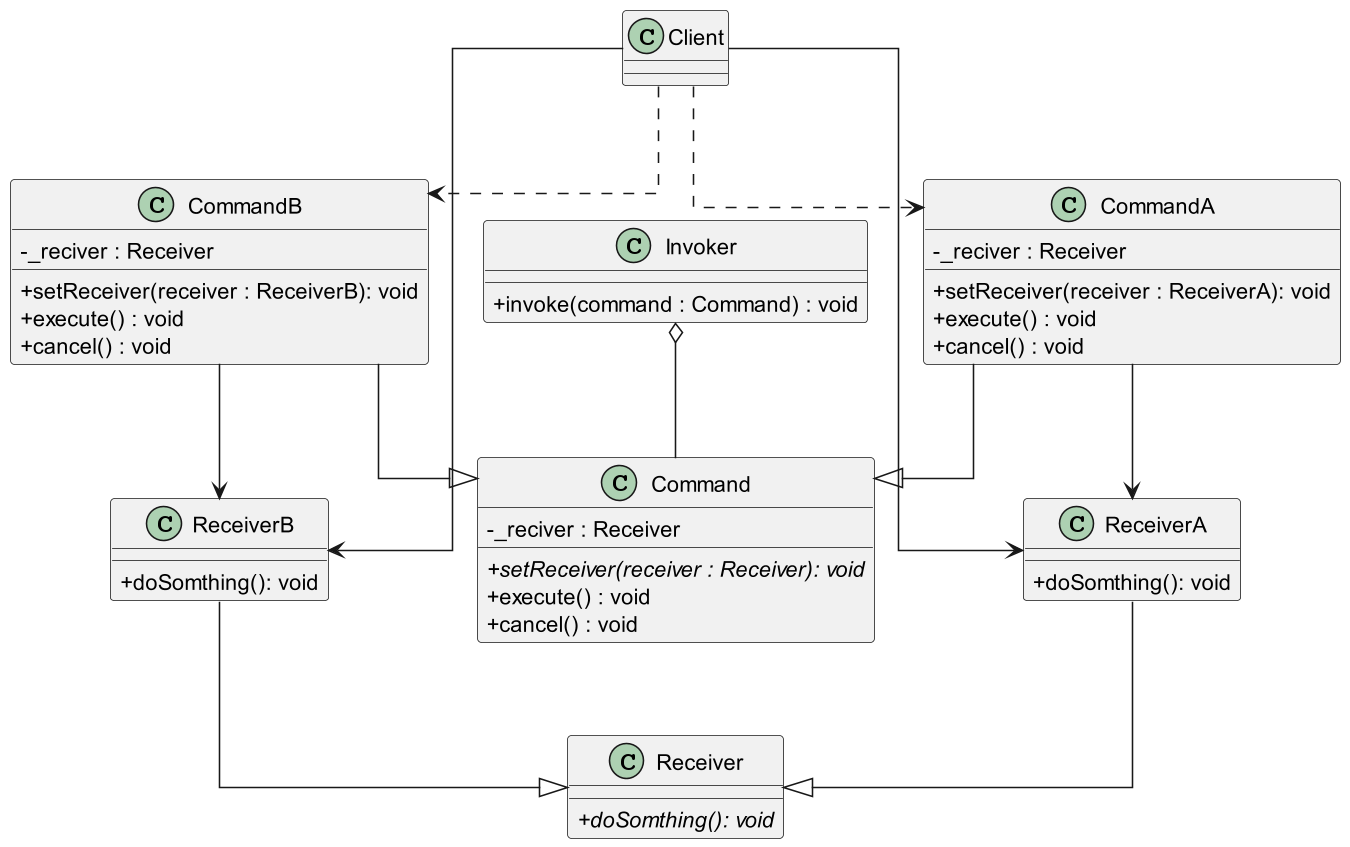

The diagram above was rendered by PlantUML. Its source (embedded in the PNG):
@startuml

skinparam classAttributeIconSize 0
skinparam linetype ortho
skinparam defaultTextAlignment center
skinparam dpi 150
' up to down direction

class Receiver {
     {abstract} + doSomthing(): void
}

class ReceiverA {
     + doSomthing(): void
}

class ReceiverB {
     + doSomthing(): void
}

class Command {
     - _reciver : Receiver
    {abstract} + setReceiver(receiver : Receiver): void 
    + execute() : void
    + cancel() : void
}

class CommandA {
     - _reciver : Receiver
    + setReceiver(receiver : ReceiverA): void 
    + execute() : void
    + cancel() : void
}

class CommandB {
     - _reciver : Receiver
    + setReceiver(receiver : ReceiverB): void 
    + execute() : void
    + cancel() : void
}

class Invoker {
     + invoke(command : Command) : void
}

class Client {

}


ReceiverA --|> Receiver
ReceiverB --|> Receiver

CommandA --|> Command
CommandB --|> Command

CommandA --> ReceiverA
CommandB --> ReceiverB

Invoker o-- Command
Client --> ReceiverA
Client --> ReceiverB
Client ..> CommandA
Client ..> CommandB
@enduml